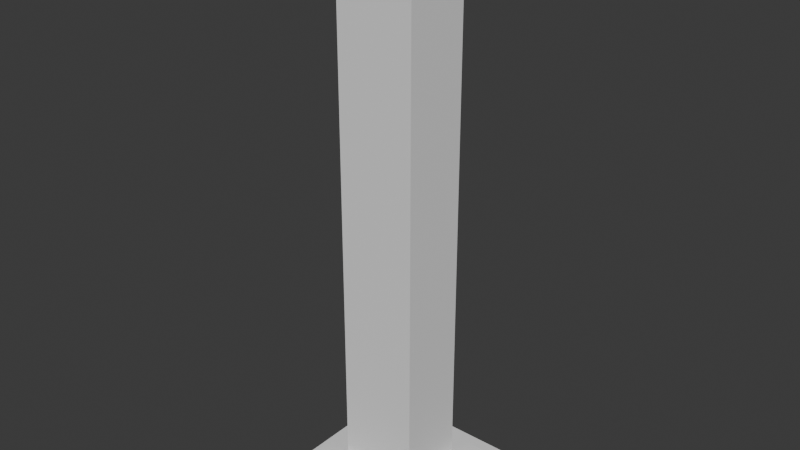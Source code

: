# Source: Pillar.blend  (saved by Blender 4.3.34; exported with 4.5.12 LTS)
import bpy
from mathutils import Matrix  # noqa: F401  (used for matrix-valued properties, if any)

bpy.ops.wm.read_factory_settings(use_empty=True)
scene = bpy.context.scene
scene.name = 'Scene'

# ---- collections
col_collection = bpy.data.collections.new('Collection'); scene.collection.children.link(col_collection)

# ---- materials (node trees are filled in below, after node groups)
mat_material = bpy.data.materials.new('Material')
mat_material.alpha_threshold = 0.0
mat_material.roughness = 0.5
mat_material.line_color = (0.0, 0.0, 0.0, 1.0)

# ---- material node trees
mat_material.use_nodes = True; mat_material.node_tree.nodes.clear()
_N = mat_material.node_tree.nodes; _L = mat_material.node_tree.links
n0 = _N.new('ShaderNodeOutputMaterial'); n0.name = 'Material Output'; n0.location = (300, 300)
n1 = _N.new('ShaderNodeBsdfPrincipled'); n1.name = 'Principled BSDF'; n1.location = (10, 300)
n1.inputs[3].default_value = 1.45
_L.new(n1.outputs[0], n0.inputs[0])
n0.is_active_output = True

# ---- world
world_world = bpy.data.worlds.new('World'); scene.world = world_world
world_world.use_nodes = True; world_world.node_tree.nodes.clear()
_N = world_world.node_tree.nodes; _L = world_world.node_tree.links
n0 = _N.new('ShaderNodeOutputWorld'); n0.name = 'World Output'; n0.location = (300, 300)
n1 = _N.new('ShaderNodeBackground'); n1.name = 'Background'; n1.location = (10, 300)
n1.inputs[0].default_value = (0.05088, 0.05088, 0.05088, 1.0)
_L.new(n1.outputs[0], n0.inputs[0])
n0.is_active_output = True
world_world.color = (0.05088, 0.05088, 0.05088)
world_world.sun_shadow_jitter_overblur = 0.0

# ---- meshes
me_cube = bpy.data.meshes.new('Cube')
me_cube.from_pydata([], [], [])
_uv = me_cube.uv_layers.new(name='UVMap')
_uv.uv.foreach_set('vector', [])
me_cube.materials.append(mat_material)
me_cube.use_mirror_vertex_groups = False
me_cube.update()
me_cube_001 = bpy.data.meshes.new('Cube.001')
me_cube_001.from_pydata([(0.0, 0.0, 0.0), (0.0, 0.5113, 1.38), (0.0, 1.0, 0.03012), (0.0, 1.0, 0.0), (1.0, 1.0, 0.0), (1.0, 1.0, 0.03012), (1.0, 0.0, 0.0), (1.0, 0.0, 0.03012), (1.0, 0.6529, 0.0), (0.0, 0.6529, 0.03012), (0.0, 0.6529, 0.0), (1.0, 0.6529, 0.03012), (0.7759, 1.0, 0.03012), (0.7759, 1.0, 0.0), (0.7759, 0.0, 0.0), (0.7759, 0.0, 0.03012), (0.7759, 0.6529, 0.0), (0.7759, 0.6529, 0.03012), (0.0, 0.6529, 0.07154), (0.7759, 0.0, 0.07154), (0.7759, 0.6529, 0.07154), (0.0, 0.4029, 0.03012), (0.0, 0.4029, 0.0), (1.0, 0.4029, 0.03012), (1.0, 0.4029, 0.0), (0.7759, 0.4029, 0.0), (0.7759, 0.4029, 0.03012), (0.0, 0.4029, 0.07154), (0.7759, 0.4029, 0.07154), (0.4727, 1.0, 0.0), (0.4727, 0.0, 0.0), (0.4727, 0.6529, 0.0), (0.4727, 1.0, 0.03012), (0.4727, 0.0, 0.03012), (0.4727, 0.6529, 0.03012), (0.4727, 0.0, 0.07154), (0.4727, 0.6529, 0.07154), (0.4727, 0.4029, 0.07154), (0.4727, 0.4029, 0.0), (0.0, 0.4029, 1.275), (0.4727, 0.0, 1.275), (0.4727, 0.4029, 1.275), (0.0, 0.475, 1.271), (0.561, 0.0, 1.271), (0.561, 0.4742, 1.271), (0.0, 0.4197, 1.305), (0.5065, 0.0, 1.305), (0.5065, 0.4197, 1.305), (0.0, 0.4717, 1.305), (0.5577, 0.0, 1.305), (0.5577, 0.4709, 1.305), (0.617, 0.0, 1.38), (0.617, 0.5113, 1.38), (0.0, 0.6493, 1.386), (0.0, 0.6493, 1.395), (0.755, 0.0, 1.386), (0.755, 0.6493, 1.386), (0.0, 0.0, 1.395), (0.755, 0.0, 1.395), (0.755, 0.6493, 1.395)], [], [(13, 12, 5, 4), (34, 9, 18, 36), (25, 24, 6, 14), (24, 23, 7, 6), (4, 5, 11, 8), (13, 4, 8, 16), (32, 2, 9, 34), (5, 12, 17, 11), (29, 13, 16, 31), (38, 25, 14, 30), (23, 26, 15, 7), (29, 32, 12, 13), (33, 15, 19, 35), (46, 47, 52, 51), (26, 17, 20, 28), (15, 26, 28, 19), (9, 21, 27, 18), (36, 18, 27, 37), (11, 17, 26, 23), (31, 16, 25, 38), (8, 11, 23, 24), (16, 8, 24, 25), (10, 31, 38, 22), (20, 36, 37, 28), (28, 37, 35, 19), (3, 2, 32, 29), (22, 38, 30, 0), (3, 29, 31, 10), (12, 32, 34, 17), (17, 34, 36, 20), (37, 27, 39, 41), (35, 37, 41, 40), (41, 39, 42, 44), (40, 41, 44, 43), (47, 45, 1, 52), (43, 44, 50, 49), (44, 42, 48, 50), (45, 47, 50, 48), (47, 46, 49, 50), (52, 1, 53, 56), (51, 52, 56, 55), (55, 56, 59, 58), (59, 54, 57, 58), (56, 53, 54, 59)])
_uv = me_cube_001.uv_layers.new(name='UVMap')
_uv.uv.foreach_set('vector', [0.375, 0.4375, 0.625, 0.4375, 0.625, 0.5, 0.375, 0.5, 0.7191, 0.5625, 0.75, 0.5625, 0.75, 0.5625, 0.7191, 0.5625, 0.3125, 0.5938, 0.375, 0.5938, 0.375, 0.625, 0.3125, 0.625, 0.375, 0.5938, 0.625, 0.5938, 0.625, 0.625, 0.375, 0.625, 0.375, 0.5, 0.625, 0.5, 0.625, 0.5625, 0.375, 0.5625, 0.3125, 0.5, 0.375, 0.5, 0.375, 0.5625, 0.3125, 0.5625, 0.7191, 0.5, 0.75, 0.5, 0.75, 0.5625, 0.7191, 0.5625, 0.625, 0.5, 0.6875, 0.5, 0.6875, 0.5625, 0.625, 0.5625, 0.2809, 0.5, 0.3125, 0.5, 0.3125, 0.5625, 0.2809, 0.5625, 0.2809, 0.5938, 0.3125, 0.5938, 0.3125, 0.625, 0.2809, 0.625, 0.625, 0.5938, 0.6875, 0.5938, 0.6875, 0.625, 0.625, 0.625, 0.375, 0.4059, 0.625, 0.4059, 0.625, 0.4375, 0.375, 0.4375, 0.0, 0.0, 0.0, 0.0, 0.0, 0.0, 0.0, 0.0, 0.7219, 0.6213, 0.7219, 0.5975, 0.7219, 0.5975, 0.7219, 0.6213, 0.6875, 0.5938, 0.6875, 0.5625, 0.6875, 0.5625, 0.6875, 0.5938, 0.6875, 0.625, 0.6875, 0.5938, 0.6875, 0.5938, 0.6875, 0.625, 0.0, 0.0, 0.0, 0.0, 0.0, 0.0, 0.0, 0.0, 0.7191, 0.5625, 0.75, 0.5625, 0.75, 0.5938, 0.7191, 0.5938, 0.625, 0.5625, 0.6875, 0.5625, 0.6875, 0.5938, 0.625, 0.5938, 0.2809, 0.5625, 0.3125, 0.5625, 0.3125, 0.5938, 0.2809, 0.5938, 0.375, 0.5625, 0.625, 0.5625, 0.625, 0.5938, 0.375, 0.5938, 0.3125, 0.5625, 0.375, 0.5625, 0.375, 0.5938, 0.3125, 0.5938, 0.25, 0.5625, 0.2809, 0.5625, 0.2809, 0.5938, 0.25, 0.5938, 0.6875, 0.5625, 0.7191, 0.5625, 0.7191, 0.5938, 0.6875, 0.5938, 0.6875, 0.5938, 0.7191, 0.5938, 0.7191, 0.625, 0.6875, 0.625, 0.375, 0.375, 0.625, 0.375, 0.625, 0.4059, 0.375, 0.4059, 0.25, 0.5938, 0.2809, 0.5938, 0.2809, 0.625, 0.25, 0.625, 0.25, 0.5, 0.2809, 0.5, 0.2809, 0.5625, 0.25, 0.5625, 0.6875, 0.5, 0.7191, 0.5, 0.7191, 0.5625, 0.6875, 0.5625, 0.6875, 0.5625, 0.7191, 0.5625, 0.7191, 0.5625, 0.6875, 0.5625, 0.7191, 0.5938, 0.75, 0.5938, 0.75, 0.5938, 0.7191, 0.5938, 0.7191, 0.625, 0.7191, 0.5938, 0.7191, 0.5938, 0.7191, 0.625, 0.7191, 0.5938, 0.75, 0.5938, 0.75, 0.5938, 0.7191, 0.5938, 0.7191, 0.625, 0.7191, 0.5938, 0.7191, 0.5938, 0.7191, 0.625, 0.7219, 0.5975, 0.7472, 0.5975, 0.7472, 0.5975, 0.7219, 0.5975, 0.7191, 0.625, 0.7191, 0.5938, 0.7191, 0.5938, 0.7191, 0.625, 0.7191, 0.5938, 0.75, 0.5938, 0.75, 0.5938, 0.7191, 0.5938, 0.7472, 0.5975, 0.7219, 0.5975, 0.7191, 0.5938, 0.75, 0.5938, 0.7219, 0.5975, 0.7219, 0.6213, 0.7191, 0.625, 0.7191, 0.5938, 0.7219, 0.5975, 0.7472, 0.5975, 0.7472, 0.5975, 0.7219, 0.5975, 0.7219, 0.6213, 0.7219, 0.5975, 0.7219, 0.5975, 0.7219, 0.6213, 0.7219, 0.6213, 0.7219, 0.5975, 0.7219, 0.5975, 0.7219, 0.6213, 0.7219, 0.5975, 0.7472, 0.5975, 0.7472, 0.6213, 0.7219, 0.6213, 0.7219, 0.5975, 0.7472, 0.5975, 0.7472, 0.5975, 0.7219, 0.5975])
me_cube_001.update()

# ---- objects
ob_cube = bpy.data.objects.new('Cube', me_cube)
ob_cube_001 = bpy.data.objects.new('Cube.001', me_cube_001)

# ---- transforms, parenting, visibility, modifiers, constraints
ob_cube.location = (0.0, 0.0, 0.0)
ob_cube.scale = (0.5, 0.5, 0.6692)
ob_cube.lock_rotations_4d = False
ob_cube.empty_display_type = 'ARROWS'
ob_cube.lineart.crease_threshold = 0.0
_m = ob_cube.modifiers.new('Mirror', 'MIRROR')
_m.use_axis = (False, True, False)
_m.use_clip = True
ob_cube_001.location = (0.0, 0.0, 0.0)
ob_cube_001.scale = (0.085, 0.085, 0.414)
_m = ob_cube_001.modifiers.new('Mirror', 'MIRROR')
_m.use_axis = (True, True, False)
_m.use_clip = True

# ---- collection membership
col_collection.objects.link(ob_cube)
col_collection.objects.link(ob_cube_001)

# ---- scene / render settings (as saved in the file)
scene.frame_start = 1; scene.frame_end = 250; scene.frame_set(1)
scene.render.engine = 'BLENDER_EEVEE_NEXT'
bpy.context.view_layer.update()

# ---- added for rendering (the .blend has no active camera and no usable light): camera, sun
cam_auto = bpy.data.cameras.new('AutoCamera')
cam_auto.lens = 50.0
cam_auto.sensor_width = 36.0
cam_auto.clip_end = 1000.0
ob_auto_camera = bpy.data.objects.new('AutoCamera', cam_auto)
scene.collection.objects.link(ob_auto_camera)
ob_auto_camera.location = (0.578905, -0.694686, 0.751953)
ob_auto_camera.rotation_euler = (1.09748, -7.21219e-08, 0.694738)
scene.camera = ob_auto_camera
light_auto_sun = bpy.data.lights.new('AutoSun', 'SUN')
light_auto_sun.energy = 3.0
light_auto_sun.angle = 0.0523599
ob_auto_sun = bpy.data.objects.new('AutoSun', light_auto_sun)
scene.collection.objects.link(ob_auto_sun)
ob_auto_sun.rotation_euler = (0.872665, 0.174533, 0.523599)
bpy.context.view_layer.update()
